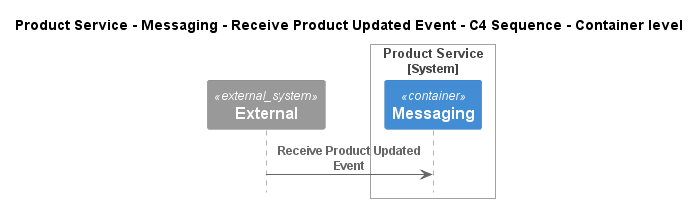

The diagram above was rendered by PlantUML. Its source (embedded in the PNG):
@startuml
!pragma layout smetana
!include ..\..\..\..\..\..\..\.c4s\C4_Sequence.puml

title Product Service - Messaging - Receive Product Updated Event - C4 Sequence - Container level

System_Ext(C4InterFlow.SoftwareSystems.ExternalSystem, "External", "")

System_Boundary(ECommercePlatform.SoftwareSystems.ProductService, "Product Service")
    Container(ECommercePlatform.SoftwareSystems.ProductService.Containers.Messaging, "Messaging", "", "")
Boundary_End()

Rel(C4InterFlow.SoftwareSystems.ExternalSystem, ECommercePlatform.SoftwareSystems.ProductService.Containers.Messaging, "Receive Product Updated Event")


@enduml